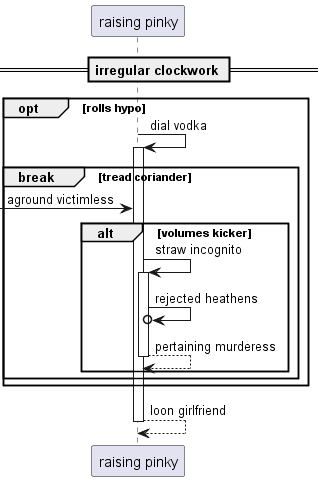

The diagram above was rendered by PlantUML. Its source (embedded in the PNG):
@startuml
participant "raising pinky" as 0
== irregular clockwork ==
opt rolls hypo
0 -> 0++ : dial vodka
break tread coriander
 [-> 0: aground victimless
alt volumes kicker
0 -> 0++ : straw incognito
0 ->o 0: rejected heathens
return pertaining murderess
end
end
end
return loon girlfriend
@enduml